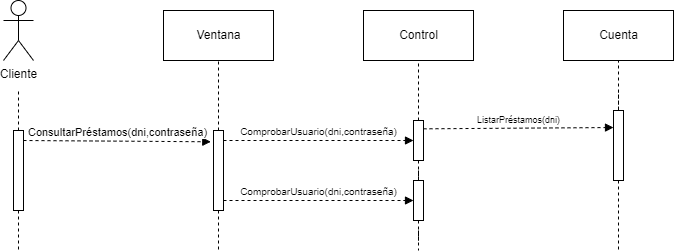

The diagram above was exported from draw.io. Its source (the exported page's mxGraphModel, read from the mxfile embedded in the PNG):
<mxGraphModel dx="722" dy="865" grid="1" gridSize="10" guides="1" tooltips="1" connect="1" arrows="1" fold="1" page="1" pageScale="1" pageWidth="827" pageHeight="1169" math="0" shadow="0">
  <root>
    <mxCell id="0" />
    <mxCell id="1" parent="0" />
    <mxCell id="kCecqLdW2R_6-ljF56d3-1" value="Cliente" style="shape=umlActor;verticalLabelPosition=bottom;verticalAlign=top;html=1;" parent="1" vertex="1">
      <mxGeometry x="40" y="230" width="30" height="60" as="geometry" />
    </mxCell>
    <mxCell id="kCecqLdW2R_6-ljF56d3-2" value="Ventana" style="html=1;" parent="1" vertex="1">
      <mxGeometry x="200" y="240" width="110" height="50" as="geometry" />
    </mxCell>
    <mxCell id="kCecqLdW2R_6-ljF56d3-3" value="Control" style="html=1;" parent="1" vertex="1">
      <mxGeometry x="400" y="240" width="110" height="50" as="geometry" />
    </mxCell>
    <mxCell id="kCecqLdW2R_6-ljF56d3-4" value="Cuenta" style="html=1;" parent="1" vertex="1">
      <mxGeometry x="600" y="240" width="110" height="50" as="geometry" />
    </mxCell>
    <mxCell id="kCecqLdW2R_6-ljF56d3-5" style="edgeStyle=orthogonalEdgeStyle;rounded=0;orthogonalLoop=1;jettySize=auto;html=1;dashed=1;endArrow=none;endFill=0;" parent="1" source="kCecqLdW2R_6-ljF56d3-7" edge="1">
      <mxGeometry relative="1" as="geometry">
        <mxPoint x="55" y="480" as="targetPoint" />
      </mxGeometry>
    </mxCell>
    <mxCell id="kCecqLdW2R_6-ljF56d3-6" style="edgeStyle=orthogonalEdgeStyle;rounded=0;orthogonalLoop=1;jettySize=auto;html=1;dashed=1;endArrow=none;endFill=0;" parent="1" source="kCecqLdW2R_6-ljF56d3-7" edge="1">
      <mxGeometry relative="1" as="geometry">
        <mxPoint x="55" y="320" as="targetPoint" />
      </mxGeometry>
    </mxCell>
    <mxCell id="kCecqLdW2R_6-ljF56d3-7" value="" style="html=1;points=[];perimeter=orthogonalPerimeter;" parent="1" vertex="1">
      <mxGeometry x="50" y="360" width="10" height="80" as="geometry" />
    </mxCell>
    <mxCell id="kCecqLdW2R_6-ljF56d3-8" style="edgeStyle=orthogonalEdgeStyle;rounded=0;orthogonalLoop=1;jettySize=auto;html=1;entryX=0.5;entryY=1;entryDx=0;entryDy=0;dashed=1;endArrow=none;endFill=0;" parent="1" source="kCecqLdW2R_6-ljF56d3-10" target="kCecqLdW2R_6-ljF56d3-2" edge="1">
      <mxGeometry relative="1" as="geometry" />
    </mxCell>
    <mxCell id="kCecqLdW2R_6-ljF56d3-9" style="edgeStyle=orthogonalEdgeStyle;rounded=0;orthogonalLoop=1;jettySize=auto;html=1;dashed=1;fontSize=9;endArrow=none;endFill=0;" parent="1" source="kCecqLdW2R_6-ljF56d3-10" edge="1">
      <mxGeometry relative="1" as="geometry">
        <mxPoint x="255" y="480" as="targetPoint" />
      </mxGeometry>
    </mxCell>
    <mxCell id="kCecqLdW2R_6-ljF56d3-10" value="" style="html=1;points=[];perimeter=orthogonalPerimeter;" parent="1" vertex="1">
      <mxGeometry x="250" y="360" width="10" height="80" as="geometry" />
    </mxCell>
    <mxCell id="kCecqLdW2R_6-ljF56d3-11" style="edgeStyle=orthogonalEdgeStyle;rounded=0;orthogonalLoop=1;jettySize=auto;html=1;dashed=1;endArrow=none;endFill=0;" parent="1" source="kCecqLdW2R_6-ljF56d3-13" target="kCecqLdW2R_6-ljF56d3-3" edge="1">
      <mxGeometry relative="1" as="geometry" />
    </mxCell>
    <mxCell id="kCecqLdW2R_6-ljF56d3-12" style="edgeStyle=orthogonalEdgeStyle;rounded=0;orthogonalLoop=1;jettySize=auto;html=1;dashed=1;fontSize=9;endArrow=none;endFill=0;" parent="1" source="kCecqLdW2R_6-ljF56d3-13" edge="1">
      <mxGeometry relative="1" as="geometry">
        <mxPoint x="455" y="420" as="targetPoint" />
      </mxGeometry>
    </mxCell>
    <mxCell id="kCecqLdW2R_6-ljF56d3-13" value="" style="html=1;points=[];perimeter=orthogonalPerimeter;" parent="1" vertex="1">
      <mxGeometry x="450" y="350" width="10" height="40" as="geometry" />
    </mxCell>
    <mxCell id="kCecqLdW2R_6-ljF56d3-14" style="edgeStyle=orthogonalEdgeStyle;rounded=0;orthogonalLoop=1;jettySize=auto;html=1;dashed=1;fontSize=9;endArrow=none;endFill=0;" parent="1" target="kCecqLdW2R_6-ljF56d3-20" edge="1">
      <mxGeometry relative="1" as="geometry">
        <mxPoint x="655" y="360" as="sourcePoint" />
      </mxGeometry>
    </mxCell>
    <mxCell id="kCecqLdW2R_6-ljF56d3-15" value="ConsultarPréstamos(dni,contraseña)" style="html=1;verticalAlign=bottom;endArrow=block;rounded=0;dashed=1;entryX=-0.272;entryY=0.141;entryDx=0;entryDy=0;entryPerimeter=0;" parent="1" target="kCecqLdW2R_6-ljF56d3-10" edge="1">
      <mxGeometry width="80" relative="1" as="geometry">
        <mxPoint x="60" y="370" as="sourcePoint" />
        <mxPoint x="140" y="370" as="targetPoint" />
      </mxGeometry>
    </mxCell>
    <mxCell id="kCecqLdW2R_6-ljF56d3-16" value="&lt;font size=&quot;1&quot;&gt;ComprobarUsuario(dni,contraseña)&lt;/font&gt;" style="html=1;verticalAlign=bottom;endArrow=block;rounded=0;dashed=1;" parent="1" edge="1">
      <mxGeometry width="80" relative="1" as="geometry">
        <mxPoint x="260" y="370" as="sourcePoint" />
        <mxPoint x="450" y="370" as="targetPoint" />
      </mxGeometry>
    </mxCell>
    <mxCell id="kCecqLdW2R_6-ljF56d3-17" value="ListarPréstamos(dni)" style="html=1;verticalAlign=bottom;endArrow=block;rounded=0;dashed=1;fontSize=9;exitX=1;exitY=0.208;exitDx=0;exitDy=0;exitPerimeter=0;entryX=0;entryY=0.243;entryDx=0;entryDy=0;entryPerimeter=0;" parent="1" source="kCecqLdW2R_6-ljF56d3-13" target="kCecqLdW2R_6-ljF56d3-20" edge="1">
      <mxGeometry width="80" relative="1" as="geometry">
        <mxPoint x="460" y="350" as="sourcePoint" />
        <mxPoint x="650" y="352" as="targetPoint" />
      </mxGeometry>
    </mxCell>
    <mxCell id="kCecqLdW2R_6-ljF56d3-18" style="edgeStyle=orthogonalEdgeStyle;rounded=0;orthogonalLoop=1;jettySize=auto;html=1;dashed=1;fontSize=9;endArrow=none;endFill=0;" parent="1" source="kCecqLdW2R_6-ljF56d3-20" edge="1">
      <mxGeometry relative="1" as="geometry">
        <mxPoint x="655" y="480" as="targetPoint" />
      </mxGeometry>
    </mxCell>
    <mxCell id="kCecqLdW2R_6-ljF56d3-19" style="edgeStyle=orthogonalEdgeStyle;rounded=0;orthogonalLoop=1;jettySize=auto;html=1;endArrow=none;endFill=0;dashed=1;" parent="1" source="kCecqLdW2R_6-ljF56d3-20" target="kCecqLdW2R_6-ljF56d3-4" edge="1">
      <mxGeometry relative="1" as="geometry" />
    </mxCell>
    <mxCell id="kCecqLdW2R_6-ljF56d3-20" value="" style="html=1;points=[];perimeter=orthogonalPerimeter;" parent="1" vertex="1">
      <mxGeometry x="650" y="340" width="10" height="70" as="geometry" />
    </mxCell>
    <mxCell id="udy1lYjfgNsgJt_RZaVp-1" value="&lt;font size=&quot;1&quot;&gt;ComprobarUsuario(dni,contraseña)&lt;/font&gt;" style="html=1;verticalAlign=bottom;endArrow=block;rounded=0;dashed=1;" parent="1" edge="1">
      <mxGeometry width="80" relative="1" as="geometry">
        <mxPoint x="260" y="430" as="sourcePoint" />
        <mxPoint x="450" y="430" as="targetPoint" />
      </mxGeometry>
    </mxCell>
    <mxCell id="udy1lYjfgNsgJt_RZaVp-3" style="edgeStyle=orthogonalEdgeStyle;rounded=0;orthogonalLoop=1;jettySize=auto;html=1;endArrow=none;endFill=0;dashed=1;" parent="1" source="udy1lYjfgNsgJt_RZaVp-2" edge="1">
      <mxGeometry relative="1" as="geometry">
        <mxPoint x="455" y="480" as="targetPoint" />
      </mxGeometry>
    </mxCell>
    <mxCell id="udy1lYjfgNsgJt_RZaVp-2" value="" style="html=1;points=[];perimeter=orthogonalPerimeter;" parent="1" vertex="1">
      <mxGeometry x="450" y="410" width="10" height="40" as="geometry" />
    </mxCell>
  </root>
</mxGraphModel>